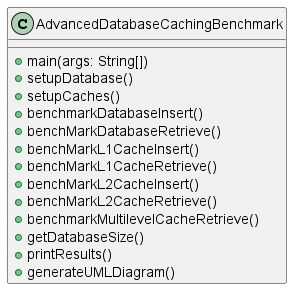

The diagram above was rendered by PlantUML. Its source (embedded in the PNG):
@startuml
class AdvancedDatabaseCachingBenchmark {
  +main(args: String[])
  +setupDatabase()
  +setupCaches()
  +benchmarkDatabaseInsert()
  +benchMarkDatabaseRetrieve()
  +benchMarkL1CacheInsert()
  +benchMarkL1CacheRetrieve()
  +benchMarkL2CacheInsert()
  +benchMarkL2CacheRetrieve()
  +benchmarkMultilevelCacheRetrieve()
  +getDatabaseSize()
  +printResults()
  +generateUMLDiagram()
}
@enduml